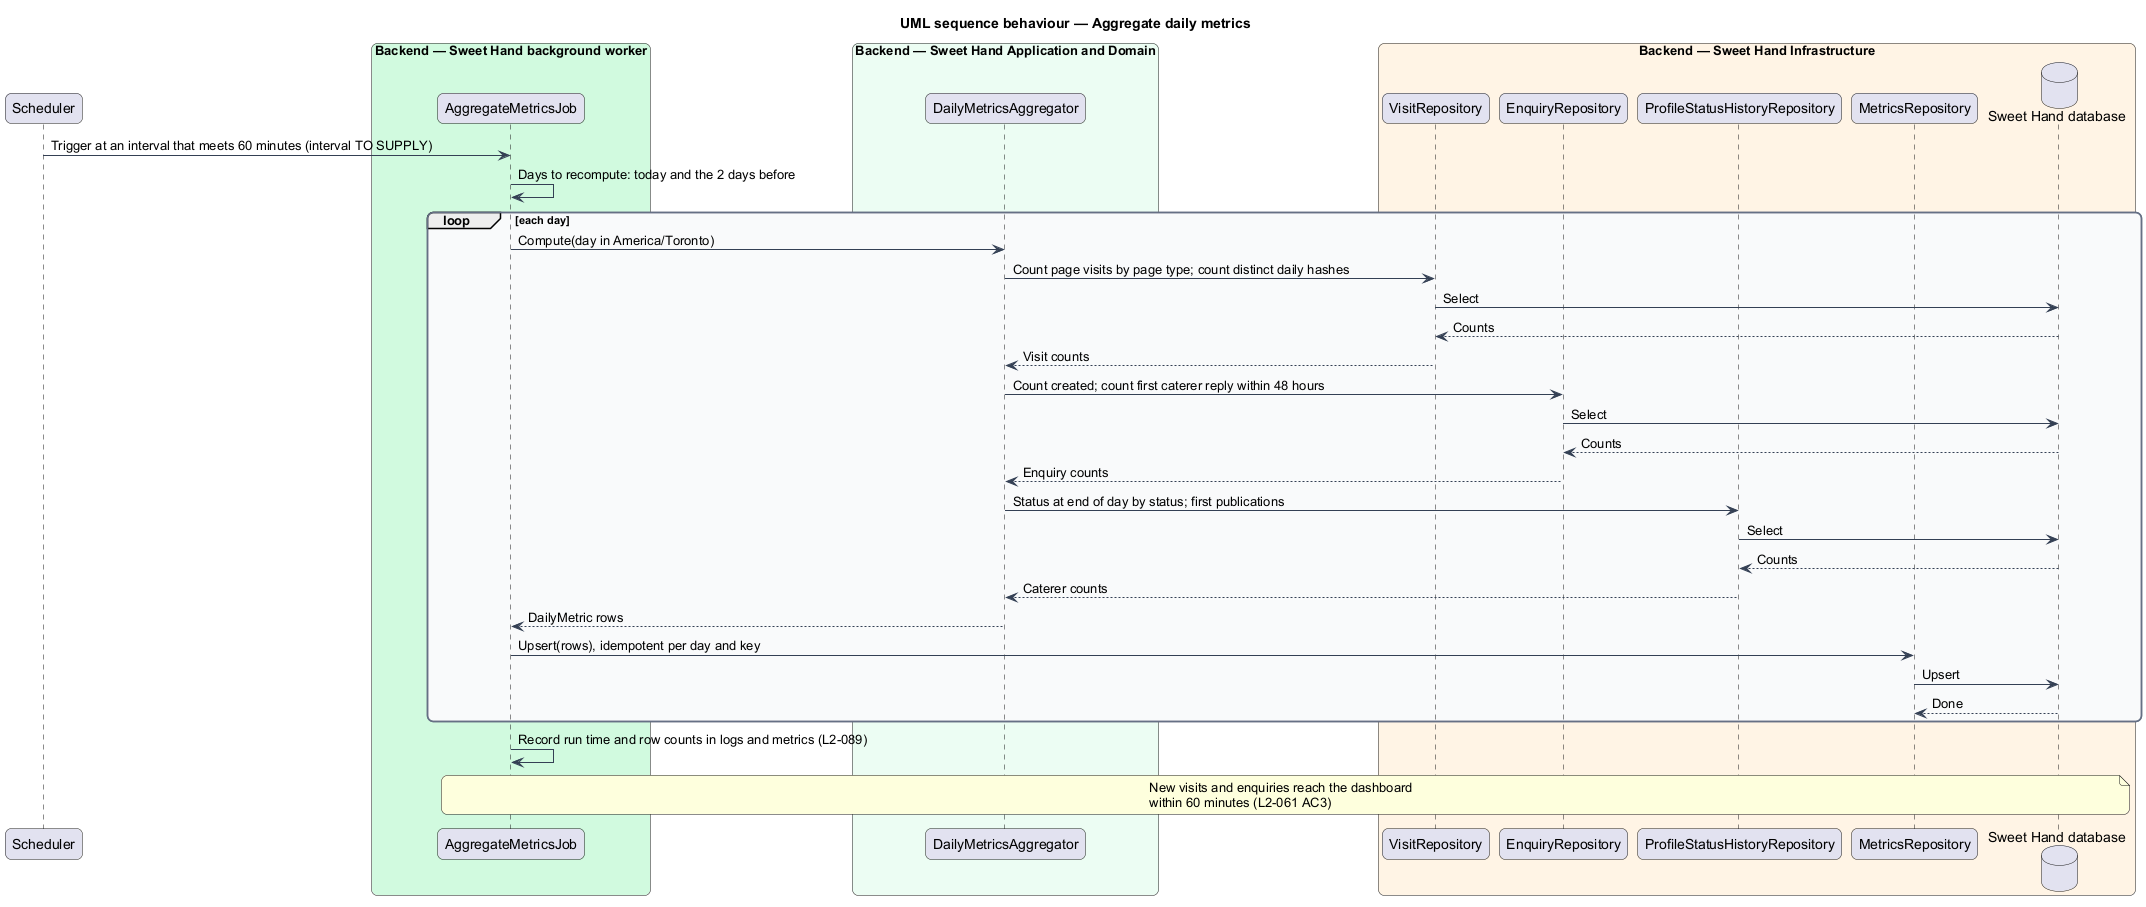

The diagram above was rendered by PlantUML. Its source (embedded in the PNG):
@startuml
title UML sequence behaviour — Aggregate daily metrics
skinparam backgroundColor #FFFFFF
skinparam shadowing false
skinparam roundcorner 12
skinparam defaultFontName Arial
skinparam ArrowColor #344054
skinparam rectangle {
  BorderColor #344054
  FontColor #101828
}
skinparam package {
  BorderColor #667085
  FontColor #101828
  BackgroundColor #F9FAFB
}
participant "Scheduler" as scheduler
box "Backend — Sweet Hand background worker" #D1FADF
  participant "AggregateMetricsJob" as job
end box
box "Backend — Sweet Hand Application and Domain" #ECFDF3
  participant "DailyMetricsAggregator" as aggregator
end box
box "Backend — Sweet Hand Infrastructure" #FFF4E5
  participant "VisitRepository" as visits
  participant "EnquiryRepository" as enquiries
  participant "ProfileStatusHistoryRepository" as history
  participant "MetricsRepository" as metrics
  database "Sweet Hand database" as db
end box
scheduler -> job : Trigger at an interval that meets 60 minutes (interval TO SUPPLY)
job -> job : Days to recompute: today and the 2 days before
loop each day
  job -> aggregator : Compute(day in America/Toronto)
  aggregator -> visits : Count page visits by page type; count distinct daily hashes
  visits -> db : Select
  db --> visits : Counts
  visits --> aggregator : Visit counts
  aggregator -> enquiries : Count created; count first caterer reply within 48 hours
  enquiries -> db : Select
  db --> enquiries : Counts
  enquiries --> aggregator : Enquiry counts
  aggregator -> history : Status at end of day by status; first publications
  history -> db : Select
  db --> history : Counts
  history --> aggregator : Caterer counts
  aggregator --> job : DailyMetric rows
  job -> metrics : Upsert(rows), idempotent per day and key
  metrics -> db : Upsert
  db --> metrics : Done
end
job -> job : Record run time and row counts in logs and metrics (L2-089)
note over job, db
  New visits and enquiries reach the dashboard
  within 60 minutes (L2-061 AC3)
end note
@enduml